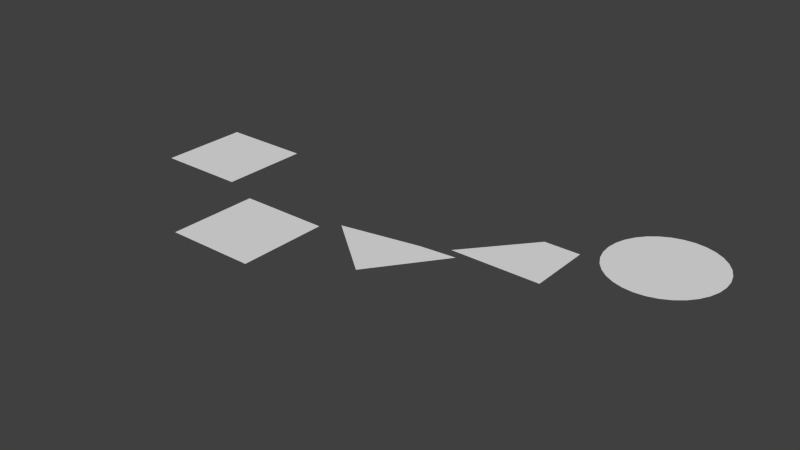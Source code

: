 # Source: level.blend  (saved by Blender 2.69.0; exported with 4.5.12 LTS)
import bpy
from mathutils import Matrix  # noqa: F401  (used for matrix-valued properties, if any)

bpy.ops.wm.read_factory_settings(use_empty=True)
scene = bpy.context.scene
scene.name = 'Scene'

# ---- collections
col_collection_1 = bpy.data.collections.new('Collection 1'); scene.collection.children.link(col_collection_1)

# ---- materials (node trees are filled in below, after node groups)
mat_material = bpy.data.materials.new('Material')
mat_material.alpha_threshold = 0.0
mat_material.use_transparent_shadow = False
mat_material.roughness = 0.5
mat_material.line_color = (0.0, 0.0, 0.0, 1.0)

# ---- material node trees

# ---- world
world_world = bpy.data.worlds.new('World'); scene.world = world_world
world_world.color = (0.05088, 0.05088, 0.05088)
world_world.use_sun_shadow = False
world_world.sun_shadow_jitter_overblur = 0.0
world_world.cycles.sampling_method = 'MANUAL'
world_world.cycles.sample_map_resolution = 256

# ---- meshes
me_circle = bpy.data.meshes.new('Circle')
me_circle.from_pydata([(0.0, 1.0, 0.0), (-0.1951, 0.9808, 0.0), (-0.3827, 0.9239, 0.0), (-0.5556, 0.8315, 0.0), (-0.7071, 0.7071, 0.0), (-0.8315, 0.5556, 0.0), (-0.9239, 0.3827, 0.0), (-0.9808, 0.1951, 0.0), (-1.0, 7.55e-08, 0.0), (-0.9808, -0.1951, 0.0), (-0.9239, -0.3827, 0.0), (-0.8315, -0.5556, 0.0), (-0.7071, -0.7071, 0.0), (-0.5556, -0.8315, 0.0), (-0.3827, -0.9239, 0.0), (-0.1951, -0.9808, 0.0), (3.258e-07, -1.0, 0.0), (0.1951, -0.9808, 0.0), (0.3827, -0.9239, 0.0), (0.5556, -0.8315, 0.0), (0.7071, -0.7071, 0.0), (0.8315, -0.5556, 0.0), (0.9239, -0.3827, 0.0), (0.9808, -0.1951, 0.0), (1.0, 9.656e-07, 0.0), (0.9808, 0.1951, 0.0), (0.9239, 0.3827, 0.0), (0.8315, 0.5556, 0.0), (0.7071, 0.7071, 0.0), (0.5556, 0.8315, 0.0), (0.3827, 0.9239, 0.0), (0.1951, 0.9808, 0.0)], [], [(1, 2, 3, 4, 5, 6, 7, 8, 9, 10, 11, 12, 13, 14, 15, 16, 17, 18, 19, 20, 21, 22, 23, 24, 25, 26, 27, 28, 29, 30, 31, 0)])
me_circle.materials.append(mat_material)
me_circle.use_remesh_preserve_volume = False
me_circle.use_remesh_preserve_attributes = False
me_circle.use_mirror_vertex_groups = False
me_circle.update()
me_plane_004 = bpy.data.meshes.new('Plane.004')
me_plane_004.from_pydata([(1.0, -1.0, 0.0), (-1.0, -1.0, 0.0), (0.9778, 0.4222, 0.0), (0.1778, 0.4222, 0.0)], [], [(1, 0, 2, 3)])
me_plane_004.materials.append(mat_material)
me_plane_004.use_remesh_preserve_volume = False
me_plane_004.use_remesh_preserve_attributes = False
me_plane_004.use_mirror_vertex_groups = False
me_plane_004.update()
me_plane_003 = bpy.data.meshes.new('Plane.003')
me_plane_003.from_pydata([(0.4222, -2.156, 0.0), (-1.0, -1.0, 0.0), (1.556, -0.607, 0.0), (0.7557, -0.6793, 0.0)], [], [(1, 0, 2, 3)])
me_plane_003.materials.append(mat_material)
me_plane_003.use_remesh_preserve_volume = False
me_plane_003.use_remesh_preserve_attributes = False
me_plane_003.use_mirror_vertex_groups = False
me_plane_003.update()
me_plane_002 = bpy.data.meshes.new('Plane.002')
me_plane_002.from_pydata([(1.0, -1.0, 0.0), (-1.0, -1.0, 0.0), (1.0, 1.0, 0.0), (-1.0, 1.0, 0.0)], [], [(1, 0, 2, 3)])
me_plane_002.materials.append(mat_material)
me_plane_002.use_remesh_preserve_volume = False
me_plane_002.use_remesh_preserve_attributes = False
me_plane_002.use_mirror_vertex_groups = False
me_plane_002.update()
me_plane_001 = bpy.data.meshes.new('Plane.001')
me_plane_001.from_pydata([(1.0, -1.0, 0.0), (-1.0, -1.0, 0.0), (1.0, 1.0, 0.0), (-1.0, 1.0, 0.0)], [], [(1, 0, 2, 3)])
me_plane_001.materials.append(mat_material)
me_plane_001.use_remesh_preserve_volume = False
me_plane_001.use_remesh_preserve_attributes = False
me_plane_001.use_mirror_vertex_groups = False
me_plane_001.update()

# ---- objects
ob_circle = bpy.data.objects.new('Circle', me_circle)
ob_plane_003 = bpy.data.objects.new('Plane.003', me_plane_004)
ob_plane_002 = bpy.data.objects.new('Plane.002', me_plane_003)
ob_plane_001 = bpy.data.objects.new('Plane.001', me_plane_002)
ob_plane = bpy.data.objects.new('Plane', me_plane_001)

# ---- transforms, parenting, visibility, modifiers, constraints
ob_circle.location = (1907.0, -732.3, 47.3)
ob_circle.scale = (210.1, 210.1, 210.1)
ob_circle.lineart.crease_threshold = 0.0
ob_plane_003.location = (1483.0, -910.6, 47.3)
ob_plane_003.scale = (173.1, 173.1, 173.1)
ob_plane_003.lineart.crease_threshold = 0.0
ob_plane_002.location = (1083.0, -1011.0, 47.3)
ob_plane_002.scale = (173.1, 173.1, 173.1)
ob_plane_002.lineart.crease_threshold = 0.0
ob_plane_001.location = (682.8, -1411.0, 47.3)
ob_plane_001.scale = (173.1, 173.1, 173.1)
ob_plane_001.lineart.crease_threshold = 0.0
ob_plane.location = (182.8, -1011.0, 47.3)
ob_plane.scale = (173.1, 173.1, 173.1)
ob_plane.lineart.crease_threshold = 0.0

# ---- collection membership
col_collection_1.objects.link(ob_circle)
col_collection_1.objects.link(ob_plane_003)
col_collection_1.objects.link(ob_plane_002)
col_collection_1.objects.link(ob_plane_001)
col_collection_1.objects.link(ob_plane)

# ---- scene / render settings (as saved in the file)
scene.frame_start = 1; scene.frame_end = 250; scene.frame_set(1)
scene.render.engine = 'BLENDER_EEVEE_NEXT'
scene.render.image_settings.compression = 90
scene.render.resolution_percentage = 50
scene.render.dither_intensity = 0.0
scene.cycles.use_denoising = False
scene.cycles.samples = 10
scene.cycles.sampling_pattern = 'TABULATED_SOBOL'
scene.cycles.light_sampling_threshold = 0.0
scene.cycles.use_adaptive_sampling = False
scene.cycles.use_light_tree = False
scene.cycles.blur_glossy = 0.0
scene.cycles.volume_bounces = 1
scene.cycles.pixel_filter_type = 'GAUSSIAN'
scene.cycles.sample_clamp_indirect = 0.0
scene.view_settings.view_transform = 'Standard'
bpy.context.view_layer.update()

# ---- added for rendering (the .blend has no active camera and no usable light): camera, sun
cam_auto = bpy.data.cameras.new('AutoCamera')
cam_auto.lens = 50.0
cam_auto.sensor_width = 36.0
cam_auto.clip_end = 38309.0
ob_auto_camera = bpy.data.objects.new('AutoCamera', cam_auto)
scene.collection.objects.link(ob_auto_camera)
ob_auto_camera.location = (3246.13, -3672.34, 1793.59)
ob_auto_camera.rotation_euler = (1.09748, -7.21219e-08, 0.694738)
scene.camera = ob_auto_camera
light_auto_sun = bpy.data.lights.new('AutoSun', 'SUN')
light_auto_sun.energy = 3.0
light_auto_sun.angle = 0.0523599
ob_auto_sun = bpy.data.objects.new('AutoSun', light_auto_sun)
scene.collection.objects.link(ob_auto_sun)
ob_auto_sun.rotation_euler = (0.872665, 0.174533, 0.523599)
bpy.context.view_layer.update()
